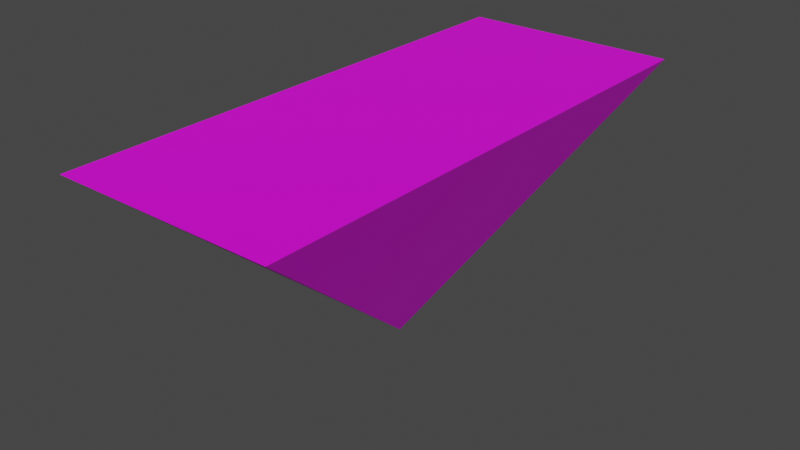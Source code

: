 # Source: environment.blend  (saved by Blender 2.90.8; exported with 4.5.12 LTS)
import bpy
from mathutils import Matrix  # noqa: F401  (used for matrix-valued properties, if any)

bpy.ops.wm.read_factory_settings(use_empty=True)
scene = bpy.context.scene
scene.name = 'Scene'

# ---- collections
col_collection = bpy.data.collections.new('Collection'); scene.collection.children.link(col_collection)

# ---- images (referenced by path relative to the original .blend; pixels are not part of the script)
import os
ASSET_DIR = os.environ.get("B2B_ASSET_DIR", "")  # directory of the original .blend (textures are referenced by path, not embedded)
HERE = os.path.dirname(os.path.abspath(__file__))  # packed textures are extracted next to this script under _unpacked/

def load_image(name, relpath, width, height, colorspace="sRGB"):
    """Load a texture the original file referenced (path relative to the .blend, or extracted next to this script)."""
    p = next((c for c in (os.path.join(HERE, relpath), os.path.join(ASSET_DIR, relpath)) if relpath and os.path.exists(c)), "")
    if p:
        img = bpy.data.images.load(p, check_existing=True)
        img.name = name
    else:  # same state as the original file: an image datablock whose file is absent (Cycles renders it pink)
        img = bpy.data.images.new(name, width, height)
        img.source = "FILE"
        img.filepath = "//" + (relpath or name)
    img.colorspace_settings.name = colorspace
    return img
img_hungrytexture_png = load_image('hungryTexture.png', 'hungryTexture.png', 1024, 1024, 'sRGB')

# ---- materials (node trees are filled in below, after node groups)
mat_material_001 = bpy.data.materials.new('Material.001')
mat_material_001.use_transparent_shadow = False

# ---- material node trees
mat_material_001.use_nodes = True; mat_material_001.node_tree.nodes.clear()
_N = mat_material_001.node_tree.nodes; _L = mat_material_001.node_tree.links
n0 = _N.new('ShaderNodeBsdfPrincipled'); n0.name = 'Principled BSDF'; n0.location = (10, 300)
n0.distribution = 'GGX'
n0.subsurface_method = 'BURLEY'
n0.inputs[3].default_value = 1.45
n0.inputs[27].default_value = (0.0, 0.0, 0.0, 1.0)
n0.inputs[28].default_value = 1.0
n1 = _N.new('ShaderNodeOutputMaterial'); n1.name = 'Material Output'; n1.location = (300, 300)
n2 = _N.new('ShaderNodeTexImage'); n2.name = 'Image Texture'; n2.location = (-280, 270)
n2.image = img_hungrytexture_png
_L.new(n0.outputs[0], n1.inputs[0])
_L.new(n2.outputs[0], n0.inputs[0])
n1.is_active_output = True

# ---- world
world_world = bpy.data.worlds.new('World'); scene.world = world_world
world_world.use_nodes = True; world_world.node_tree.nodes.clear()
_N = world_world.node_tree.nodes; _L = world_world.node_tree.links
n0 = _N.new('ShaderNodeOutputWorld'); n0.name = 'World Output'; n0.location = (300, 300)
n1 = _N.new('ShaderNodeBackground'); n1.name = 'Background'; n1.location = (10, 300)
n1.inputs[0].default_value = (0.05088, 0.05088, 0.05088, 1.0)
_L.new(n1.outputs[0], n0.inputs[0])
n0.is_active_output = True
world_world.color = (0.05088, 0.05088, 0.05088)
world_world.use_sun_shadow = False
world_world.sun_shadow_jitter_overblur = 0.0

# ---- meshes
me_cone_001 = bpy.data.meshes.new('Cone.001')
me_cone_001.from_pydata([(0.0, -2.615e-08, 1.0), (-1.0, 2.412, -1.014), (1.0, 2.412, -1.014), (-1.0, -2.412, -1.014), (1.0, -2.412, -1.014), (-1.0, 2.98e-08, -1.014), (-0.7143, 2.412, -1.014), (-0.4286, 2.412, -1.014), (-0.1429, 2.412, -1.014), (0.1429, 2.412, -1.014), (0.4286, 2.412, -1.014), (0.7143, 2.412, -1.014), (-1.0, -1.723, -1.014), (-1.0, -1.034, -1.014), (-1.0, -0.3446, -1.014), (-1.0, 0.3446, -1.014), (-1.0, 1.034, -1.014), (-1.0, 1.723, -1.014), (0.7143, -2.412, -1.014), (0.4286, -2.412, -1.014), (0.1429, -2.412, -1.014), (-0.1429, -2.412, -1.014), (-0.4286, -2.412, -1.014), (-0.7143, -2.412, -1.014), (1.0, 1.723, -1.014), (1.0, 1.034, -1.014), (1.0, 0.3446, -1.014), (1.0, -0.3446, -1.014), (1.0, -1.034, -1.014), (1.0, -1.723, -1.014), (0.7143, 0.6892, -1.014), (0.4286, 0.6892, -1.014), (0.1429, 0.6892, -1.014), (-0.1429, 0.6892, -1.014), (-0.4286, 0.6892, -1.014), (-0.7143, 0.6892, -1.014), (-0.7143, 1.723, -1.014), (-0.7143, 1.034, -1.014), (-0.7143, 0.3446, -1.014), (-0.7143, -0.3446, -1.014), (-0.7143, -1.034, -1.014), (-0.7143, -1.723, -1.014), (-0.4286, 1.723, -1.014), (-0.4286, 1.034, -1.014), (-0.4286, 0.3446, -1.014), (-0.4286, -0.3446, -1.014), (-0.4286, -1.034, -1.014), (-0.4286, -1.723, -1.014), (-0.1429, 1.723, -1.014), (-0.1429, 1.034, -1.014), (-0.1429, 0.3446, -1.014), (-0.1429, -0.3446, -1.014), (-0.1429, -1.034, -1.014), (-0.1429, -1.723, -1.014), (0.1429, 1.723, -1.014), (0.1429, 1.034, -1.014), (0.1429, 0.3446, -1.014), (0.1429, -0.3446, -1.014), (0.1429, -1.034, -1.014), (0.1429, -1.723, -1.014), (0.4286, 1.723, -1.014), (0.4286, 1.034, -1.014), (0.4286, 0.3446, -1.014), (0.4286, -0.3446, -1.014), (0.4286, -1.034, -1.014), (0.4286, -1.723, -1.014), (0.7143, 1.723, -1.014), (0.7143, 1.034, -1.014), (0.7143, 0.3446, -1.014), (0.7143, -0.3446, -1.014), (0.7143, -1.034, -1.014), (0.7143, -1.723, -1.014), (-1.0, 0.6892, -1.014), (-1.0, 1.378, -1.014), (0.7143, 2.068, -1.014), (1.0, 1.378, -1.014), (1.0, 0.6892, -1.014), (-0.7143, 1.378, -1.014), (-0.4286, 1.378, -1.014), (-0.1429, 1.378, -1.014), (0.1429, 1.378, -1.014), (0.4286, 1.378, -1.014), (0.7143, 1.378, -1.014), (0.4286, 2.068, -1.014), (0.1429, 2.068, -1.014), (-0.1429, 2.068, -1.014), (-0.4286, 2.068, -1.014), (-0.7143, 2.068, -1.014), (1.0, 2.068, -1.014), (-1.0, 2.068, -1.014), (1.0, -2.98e-08, -1.014), (-0.7143, -2.98e-08, -1.014), (-0.4286, -2.98e-08, -1.014), (-0.1429, -2.98e-08, -1.014), (0.1429, -2.98e-08, -1.014), (0.4286, -2.98e-08, -1.014), (0.7143, -2.98e-08, -1.014), (-1.0, -0.6892, -1.014), (1.0, -0.6892, -1.014), (-0.7143, -0.6892, -1.014), (-0.4286, -0.6892, -1.014), (-0.1429, -0.6892, -1.014), (0.1429, -0.6892, -1.014), (0.4286, -0.6892, -1.014), (0.7143, -0.6892, -1.014), (-1.0, -1.383, -1.014), (1.0, -1.383, -1.014), (-0.7143, -1.383, -1.014), (-0.4286, -1.383, -1.014), (-0.1429, -1.383, -1.014), (0.1429, -1.383, -1.014), (0.4286, -1.383, -1.014), (0.7143, -1.383, -1.014), (1.0, -2.068, -1.014), (-1.0, -2.068, -1.014), (-0.7143, -2.068, -1.014), (-0.4286, -2.068, -1.014), (-0.1429, -2.068, -1.014), (0.1429, -2.068, -1.014), (0.4286, -2.068, -1.014), (0.7143, -2.068, -1.014)], [], [(113, 18, 120), (1, 89, 17, 73, 16, 72, 15, 5, 14, 97, 13, 105, 12, 114, 3, 0), (91, 45, 39), (40, 100, 46), (41, 116, 115), (25, 30, 67), (55, 33, 49), (49, 34, 43), (26, 96, 68), (62, 94, 56), (50, 92, 44), (67, 31, 61), (61, 32, 55), (37, 72, 16), (68, 95, 62), (56, 93, 50), (38, 5, 15), (115, 3, 114), (38, 92, 91), (117, 22, 116), (118, 21, 117), (119, 20, 118), (120, 19, 119), (87, 17, 89), (77, 16, 73), (35, 15, 72), (91, 14, 5), (99, 13, 97), (107, 12, 105), (35, 44, 38), (11, 83, 10), (10, 84, 9), (87, 42, 36), (77, 42, 78), (0, 2, 1), (85, 42, 86), (79, 43, 78), (33, 44, 34), (93, 45, 92), (101, 46, 100), (109, 47, 108), (84, 48, 85), (80, 49, 79), (32, 50, 33), (94, 51, 93), (101, 58, 52), (110, 53, 109), (83, 54, 84), (81, 55, 80), (31, 56, 32), (95, 57, 94), (102, 64, 58), (111, 59, 110), (74, 60, 83), (82, 61, 81), (30, 62, 31), (96, 63, 95), (104, 64, 103), (112, 65, 111), (88, 66, 74), (75, 67, 82), (76, 68, 30), (90, 69, 96), (98, 70, 104), (106, 71, 112), (24, 82, 66), (66, 81, 60), (60, 80, 54), (54, 79, 48), (48, 78, 42), (6, 86, 87), (77, 43, 37), (2, 74, 11), (9, 85, 8), (8, 86, 7), (37, 34, 35), (6, 89, 1), (47, 107, 108), (36, 73, 17), (99, 45, 100), (4, 2, 0), (3, 4, 0), (27, 104, 69), (69, 103, 63), (63, 102, 57), (57, 101, 51), (51, 100, 45), (39, 97, 14), (108, 40, 46), (28, 112, 70), (70, 111, 64), (64, 110, 58), (58, 109, 52), (52, 108, 46), (40, 105, 13), (71, 119, 65), (65, 118, 59), (59, 117, 53), (53, 116, 47), (41, 114, 12), (115, 22, 23), (29, 120, 71), (113, 4, 18), (91, 92, 45), (40, 99, 100), (41, 47, 116), (25, 76, 30), (55, 32, 33), (49, 33, 34), (26, 90, 96), (62, 95, 94), (50, 93, 92), (67, 30, 31), (61, 31, 32), (37, 35, 72), (68, 96, 95), (56, 94, 93), (38, 91, 5), (115, 23, 3), (38, 44, 92), (117, 21, 22), (118, 20, 21), (119, 19, 20), (120, 18, 19), (87, 36, 17), (77, 37, 16), (35, 38, 15), (91, 39, 14), (99, 40, 13), (107, 41, 12), (35, 34, 44), (11, 74, 83), (10, 83, 84), (87, 86, 42), (77, 36, 42), (85, 48, 42), (79, 49, 43), (33, 50, 44), (93, 51, 45), (101, 52, 46), (109, 53, 47), (84, 54, 48), (80, 55, 49), (32, 56, 50), (94, 57, 51), (101, 102, 58), (110, 59, 53), (83, 60, 54), (81, 61, 55), (31, 62, 56), (95, 63, 57), (102, 103, 64), (111, 65, 59), (74, 66, 60), (82, 67, 61), (30, 68, 62), (96, 69, 63), (104, 70, 64), (112, 71, 65), (88, 24, 66), (75, 25, 67), (76, 26, 68), (90, 27, 69), (98, 28, 70), (106, 29, 71), (24, 75, 82), (66, 82, 81), (60, 81, 80), (54, 80, 79), (48, 79, 78), (6, 7, 86), (77, 78, 43), (2, 88, 74), (9, 84, 85), (8, 85, 86), (37, 43, 34), (6, 87, 89), (47, 41, 107), (36, 77, 73), (99, 39, 45), (27, 98, 104), (69, 104, 103), (63, 103, 102), (57, 102, 101), (51, 101, 100), (39, 99, 97), (108, 107, 40), (28, 106, 112), (70, 112, 111), (64, 111, 110), (58, 110, 109), (52, 109, 108), (40, 107, 105), (71, 120, 119), (65, 119, 118), (59, 118, 117), (53, 117, 116), (41, 115, 114), (115, 116, 22), (29, 113, 120)])
_uv = me_cone_001.uv_layers.new(name='UVMap')
_uv.uv.foreach_set('vector', [0.2388, 0.2772, 0.21, 0.2984, 0.21, 0.2772, 0.5193, 0.9901, 0.4825, 0.9901, 0.4456, 0.9901, 0.4087, 0.9901, 0.3718, 0.9901, 0.3349, 0.9901, 0.298, 0.9901, 0.2612, 0.9901, 0.2243, 0.9901, 0.1874, 0.9901, 0.1505, 0.9901, 0.1131, 0.9901, 0.07676, 0.9901, 0.03987, 0.9901, 0.002993, 0.9901, 0.2612, 0.8053, 0.06634, 0.15, 0.09508, 0.1712, 0.06634, 0.1712, 0.06634, 0.2136, 0.09508, 0.1924, 0.09508, 0.2136, 0.06634, 0.256, 0.09508, 0.2772, 0.06634, 0.2772, 0.2388, 0.08635, 0.21, 0.1076, 0.21, 0.08635, 0.1526, 0.08635, 0.1238, 0.1076, 0.1238, 0.08635, 0.1238, 0.08635, 0.09508, 0.1076, 0.09508, 0.08635, 0.2388, 0.1288, 0.21, 0.15, 0.21, 0.1288, 0.1813, 0.1288, 0.1526, 0.15, 0.1526, 0.1288, 0.1238, 0.1288, 0.09508, 0.15, 0.09508, 0.1288, 0.21, 0.08635, 0.1813, 0.1076, 0.1813, 0.08635, 0.1813, 0.08635, 0.1526, 0.1076, 0.1526, 0.08635, 0.06634, 0.08635, 0.0376, 0.1076, 0.0376, 0.08635, 0.21, 0.1288, 0.1813, 0.15, 0.1813, 0.1288, 0.1526, 0.1288, 0.1238, 0.15, 0.1238, 0.1288, 0.06634, 0.1288, 0.0376, 0.15, 0.0376, 0.1288, 0.06634, 0.2772, 0.0376, 0.2984, 0.0376, 0.2772, 0.06634, 0.1288, 0.09508, 0.15, 0.06634, 0.15, 0.1238, 0.2772, 0.09508, 0.2984, 0.09508, 0.2772, 0.1526, 0.2772, 0.1238, 0.2984, 0.1238, 0.2772, 0.1813, 0.2772, 0.1526, 0.2984, 0.1526, 0.2772, 0.21, 0.2772, 0.1813, 0.2984, 0.1813, 0.2772, 0.06634, 0.02272, 0.0376, 0.04393, 0.0376, 0.02272, 0.06634, 0.06514, 0.0376, 0.08635, 0.0376, 0.06514, 0.06634, 0.1076, 0.0376, 0.1288, 0.0376, 0.1076, 0.06634, 0.15, 0.0376, 0.1712, 0.0376, 0.15, 0.06634, 0.1924, 0.0376, 0.2136, 0.0376, 0.1924, 0.06634, 0.2351, 0.0376, 0.256, 0.0376, 0.2351, 0.06634, 0.1076, 0.09508, 0.1288, 0.06634, 0.1288, 0.21, 0.00151, 0.1813, 0.02272, 0.1813, 0.00151, 0.1813, 0.00151, 0.1526, 0.02272, 0.1526, 0.00151, 0.06634, 0.02272, 0.09508, 0.04393, 0.06634, 0.04393, 0.06634, 0.06514, 0.09508, 0.04393, 0.09508, 0.06514, 0.152, 0.8069, 0.2842, 0.9895, 0.00227, 0.9895, 0.1238, 0.02272, 0.09508, 0.04393, 0.09508, 0.02272, 0.1238, 0.06514, 0.09508, 0.08635, 0.09508, 0.06514, 0.1238, 0.1076, 0.09508, 0.1288, 0.09508, 0.1076, 0.1238, 0.15, 0.09508, 0.1712, 0.09508, 0.15, 0.1238, 0.1924, 0.09508, 0.2136, 0.09508, 0.1924, 0.1238, 0.2351, 0.09508, 0.256, 0.09508, 0.2351, 0.1526, 0.02272, 0.1238, 0.04393, 0.1238, 0.02272, 0.1526, 0.06514, 0.1238, 0.08635, 0.1238, 0.06514, 0.1526, 0.1076, 0.1238, 0.1288, 0.1238, 0.1076, 0.1526, 0.15, 0.1238, 0.1712, 0.1238, 0.15, 0.1238, 0.1924, 0.1526, 0.2136, 0.1238, 0.2136, 0.1526, 0.2351, 0.1238, 0.256, 0.1238, 0.2351, 0.1813, 0.02272, 0.1526, 0.04393, 0.1526, 0.02272, 0.1813, 0.06514, 0.1526, 0.08635, 0.1526, 0.06514, 0.1813, 0.1076, 0.1526, 0.1288, 0.1526, 0.1076, 0.1813, 0.15, 0.1526, 0.1712, 0.1526, 0.15, 0.1526, 0.1924, 0.1813, 0.2136, 0.1526, 0.2136, 0.1813, 0.2351, 0.1526, 0.256, 0.1526, 0.2351, 0.21, 0.02272, 0.1813, 0.04393, 0.1813, 0.02272, 0.21, 0.06514, 0.1813, 0.08635, 0.1813, 0.06514, 0.21, 0.1076, 0.1813, 0.1288, 0.1813, 0.1076, 0.21, 0.15, 0.1813, 0.1712, 0.1813, 0.15, 0.21, 0.1924, 0.1813, 0.2136, 0.1813, 0.1924, 0.21, 0.2351, 0.1813, 0.256, 0.1813, 0.2351, 0.2388, 0.02272, 0.21, 0.04393, 0.21, 0.02272, 0.2388, 0.06514, 0.21, 0.08635, 0.21, 0.06514, 0.2388, 0.1076, 0.21, 0.1288, 0.21, 0.1076, 0.2388, 0.15, 0.21, 0.1712, 0.21, 0.15, 0.2388, 0.1924, 0.21, 0.2136, 0.21, 0.1924, 0.2388, 0.2351, 0.21, 0.256, 0.21, 0.2351, 0.2388, 0.04393, 0.21, 0.06514, 0.21, 0.04393, 0.21, 0.04393, 0.1813, 0.06514, 0.1813, 0.04393, 0.1813, 0.04393, 0.1526, 0.06514, 0.1526, 0.04393, 0.1526, 0.04393, 0.1238, 0.06514, 0.1238, 0.04393, 0.1238, 0.04393, 0.09508, 0.06514, 0.09508, 0.04393, 0.06634, 0.00151, 0.09508, 0.02272, 0.06634, 0.02272, 0.06634, 0.06514, 0.09508, 0.08635, 0.06634, 0.08635, 0.2388, 0.00151, 0.21, 0.02272, 0.21, 0.00151, 0.1526, 0.00151, 0.1238, 0.02272, 0.1238, 0.00151, 0.1238, 0.00151, 0.09508, 0.02272, 0.09508, 0.00151, 0.06634, 0.08635, 0.09508, 0.1076, 0.06634, 0.1076, 0.06634, 0.00151, 0.0376, 0.02272, 0.0376, 0.00151, 0.09508, 0.256, 0.06634, 0.2351, 0.09508, 0.2351, 0.06634, 0.04393, 0.0376, 0.06514, 0.0376, 0.04393, 0.06634, 0.1924, 0.09508, 0.1712, 0.09508, 0.1924, 0.5237, 0.99, -0.000131, 0.99, 0.2618, 0.8052, 0.2455, 0.9907, 0.0004911, 0.9907, 0.128, 0.8086, 0.2388, 0.1712, 0.21, 0.1924, 0.21, 0.1712, 0.21, 0.1712, 0.1813, 0.1924, 0.1813, 0.1712, 0.1813, 0.1712, 0.1526, 0.1924, 0.1526, 0.1712, 0.1526, 0.1712, 0.1238, 0.1924, 0.1238, 0.1712, 0.1238, 0.1712, 0.09508, 0.1924, 0.09508, 0.1712, 0.06634, 0.1712, 0.0376, 0.1924, 0.0376, 0.1712, 0.09508, 0.2351, 0.06634, 0.2136, 0.09508, 0.2136, 0.2388, 0.2136, 0.21, 0.2351, 0.21, 0.2136, 0.21, 0.2136, 0.1813, 0.2351, 0.1813, 0.2136, 0.1813, 0.2136, 0.1526, 0.2351, 0.1526, 0.2136, 0.1526, 0.2136, 0.1238, 0.2351, 0.1238, 0.2136, 0.1238, 0.2136, 0.09508, 0.2351, 0.09508, 0.2136, 0.06634, 0.2136, 0.0376, 0.2351, 0.0376, 0.2136, 0.21, 0.256, 0.1813, 0.2772, 0.1813, 0.256, 0.1813, 0.256, 0.1526, 0.2772, 0.1526, 0.256, 0.1526, 0.256, 0.1238, 0.2772, 0.1238, 0.256, 0.1238, 0.256, 0.09508, 0.2772, 0.09508, 0.256, 0.06634, 0.256, 0.0376, 0.2772, 0.0376, 0.256, 0.06634, 0.2772, 0.09508, 0.2984, 0.06634, 0.2984, 0.2388, 0.256, 0.21, 0.2772, 0.21, 0.256, 0.2388, 0.2772, 0.2388, 0.2984, 0.21, 0.2984, 0.06634, 0.15, 0.09508, 0.15, 0.09508, 0.1712, 0.06634, 0.2136, 0.06634, 0.1924, 0.09508, 0.1924, 0.06634, 0.256, 0.09508, 0.256, 0.09508, 0.2772, 0.2388, 0.08635, 0.2388, 0.1076, 0.21, 0.1076, 0.1526, 0.08635, 0.1526, 0.1076, 0.1238, 0.1076, 0.1238, 0.08635, 0.1238, 0.1076, 0.09508, 0.1076, 0.2388, 0.1288, 0.2388, 0.15, 0.21, 0.15, 0.1813, 0.1288, 0.1813, 0.15, 0.1526, 0.15, 0.1238, 0.1288, 0.1238, 0.15, 0.09508, 0.15, 0.21, 0.08635, 0.21, 0.1076, 0.1813, 0.1076, 0.1813, 0.08635, 0.1813, 0.1076, 0.1526, 0.1076, 0.06634, 0.08635, 0.06634, 0.1076, 0.0376, 0.1076, 0.21, 0.1288, 0.21, 0.15, 0.1813, 0.15, 0.1526, 0.1288, 0.1526, 0.15, 0.1238, 0.15, 0.06634, 0.1288, 0.06634, 0.15, 0.0376, 0.15, 0.06634, 0.2772, 0.06634, 0.2984, 0.0376, 0.2984, 0.06634, 0.1288, 0.09508, 0.1288, 0.09508, 0.15, 0.1238, 0.2772, 0.1238, 0.2984, 0.09508, 0.2984, 0.1526, 0.2772, 0.1526, 0.2984, 0.1238, 0.2984, 0.1813, 0.2772, 0.1813, 0.2984, 0.1526, 0.2984, 0.21, 0.2772, 0.21, 0.2984, 0.1813, 0.2984, 0.06634, 0.02272, 0.06634, 0.04393, 0.0376, 0.04393, 0.06634, 0.06514, 0.06634, 0.08635, 0.0376, 0.08635, 0.06634, 0.1076, 0.06634, 0.1288, 0.0376, 0.1288, 0.06634, 0.15, 0.06634, 0.1712, 0.0376, 0.1712, 0.06634, 0.1924, 0.06634, 0.2136, 0.0376, 0.2136, 0.06634, 0.2351, 0.06634, 0.256, 0.0376, 0.256, 0.06634, 0.1076, 0.09508, 0.1076, 0.09508, 0.1288, 0.21, 0.00151, 0.21, 0.02272, 0.1813, 0.02272, 0.1813, 0.00151, 0.1813, 0.02272, 0.1526, 0.02272, 0.06634, 0.02272, 0.09508, 0.02272, 0.09508, 0.04393, 0.06634, 0.06514, 0.06634, 0.04393, 0.09508, 0.04393, 0.1238, 0.02272, 0.1238, 0.04393, 0.09508, 0.04393, 0.1238, 0.06514, 0.1238, 0.08635, 0.09508, 0.08635, 0.1238, 0.1076, 0.1238, 0.1288, 0.09508, 0.1288, 0.1238, 0.15, 0.1238, 0.1712, 0.09508, 0.1712, 0.1238, 0.1924, 0.1238, 0.2136, 0.09508, 0.2136, 0.1238, 0.2351, 0.1238, 0.256, 0.09508, 0.256, 0.1526, 0.02272, 0.1526, 0.04393, 0.1238, 0.04393, 0.1526, 0.06514, 0.1526, 0.08635, 0.1238, 0.08635, 0.1526, 0.1076, 0.1526, 0.1288, 0.1238, 0.1288, 0.1526, 0.15, 0.1526, 0.1712, 0.1238, 0.1712, 0.1238, 0.1924, 0.1526, 0.1924, 0.1526, 0.2136, 0.1526, 0.2351, 0.1526, 0.256, 0.1238, 0.256, 0.1813, 0.02272, 0.1813, 0.04393, 0.1526, 0.04393, 0.1813, 0.06514, 0.1813, 0.08635, 0.1526, 0.08635, 0.1813, 0.1076, 0.1813, 0.1288, 0.1526, 0.1288, 0.1813, 0.15, 0.1813, 0.1712, 0.1526, 0.1712, 0.1526, 0.1924, 0.1813, 0.1924, 0.1813, 0.2136, 0.1813, 0.2351, 0.1813, 0.256, 0.1526, 0.256, 0.21, 0.02272, 0.21, 0.04393, 0.1813, 0.04393, 0.21, 0.06514, 0.21, 0.08635, 0.1813, 0.08635, 0.21, 0.1076, 0.21, 0.1288, 0.1813, 0.1288, 0.21, 0.15, 0.21, 0.1712, 0.1813, 0.1712, 0.21, 0.1924, 0.21, 0.2136, 0.1813, 0.2136, 0.21, 0.2351, 0.21, 0.256, 0.1813, 0.256, 0.2388, 0.02272, 0.2388, 0.04393, 0.21, 0.04393, 0.2388, 0.06514, 0.2388, 0.08635, 0.21, 0.08635, 0.2388, 0.1076, 0.2388, 0.1288, 0.21, 0.1288, 0.2388, 0.15, 0.2388, 0.1712, 0.21, 0.1712, 0.2388, 0.1924, 0.2388, 0.2136, 0.21, 0.2136, 0.2388, 0.2351, 0.2388, 0.256, 0.21, 0.256, 0.2388, 0.04393, 0.2388, 0.06514, 0.21, 0.06514, 0.21, 0.04393, 0.21, 0.06514, 0.1813, 0.06514, 0.1813, 0.04393, 0.1813, 0.06514, 0.1526, 0.06514, 0.1526, 0.04393, 0.1526, 0.06514, 0.1238, 0.06514, 0.1238, 0.04393, 0.1238, 0.06514, 0.09508, 0.06514, 0.06634, 0.00151, 0.09508, 0.00151, 0.09508, 0.02272, 0.06634, 0.06514, 0.09508, 0.06514, 0.09508, 0.08635, 0.2388, 0.00151, 0.2388, 0.02272, 0.21, 0.02272, 0.1526, 0.00151, 0.1526, 0.02272, 0.1238, 0.02272, 0.1238, 0.00151, 0.1238, 0.02272, 0.09508, 0.02272, 0.06634, 0.08635, 0.09508, 0.08635, 0.09508, 0.1076, 0.06634, 0.00151, 0.06634, 0.02272, 0.0376, 0.02272, 0.09508, 0.256, 0.06634, 0.256, 0.06634, 0.2351, 0.06634, 0.04393, 0.06634, 0.06514, 0.0376, 0.06514, 0.06634, 0.1924, 0.06634, 0.1712, 0.09508, 0.1712, 0.2388, 0.1712, 0.2388, 0.1924, 0.21, 0.1924, 0.21, 0.1712, 0.21, 0.1924, 0.1813, 0.1924, 0.1813, 0.1712, 0.1813, 0.1924, 0.1526, 0.1924, 0.1526, 0.1712, 0.1526, 0.1924, 0.1238, 0.1924, 0.1238, 0.1712, 0.1238, 0.1924, 0.09508, 0.1924, 0.06634, 0.1712, 0.06634, 0.1924, 0.0376, 0.1924, 0.09508, 0.2351, 0.06634, 0.2351, 0.06634, 0.2136, 0.2388, 0.2136, 0.2388, 0.2351, 0.21, 0.2351, 0.21, 0.2136, 0.21, 0.2351, 0.1813, 0.2351, 0.1813, 0.2136, 0.1813, 0.2351, 0.1526, 0.2351, 0.1526, 0.2136, 0.1526, 0.2351, 0.1238, 0.2351, 0.1238, 0.2136, 0.1238, 0.2351, 0.09508, 0.2351, 0.06634, 0.2136, 0.06634, 0.2351, 0.0376, 0.2351, 0.21, 0.256, 0.21, 0.2772, 0.1813, 0.2772, 0.1813, 0.256, 0.1813, 0.2772, 0.1526, 0.2772, 0.1526, 0.256, 0.1526, 0.2772, 0.1238, 0.2772, 0.1238, 0.256, 0.1238, 0.2772, 0.09508, 0.2772, 0.06634, 0.256, 0.06634, 0.2772, 0.0376, 0.2772, 0.06634, 0.2772, 0.09508, 0.2772, 0.09508, 0.2984, 0.2388, 0.256, 0.2388, 0.2772, 0.21, 0.2772])
me_cone_001.materials.append(mat_material_001)
me_cone_001.use_remesh_fix_poles = True
me_cone_001.use_remesh_preserve_attributes = False
me_cone_001.use_mirror_vertex_groups = False
me_cone_001.update()

# ---- objects
ob_cone = bpy.data.objects.new('Cone', me_cone_001)

# ---- transforms, parenting, visibility, modifiers, constraints
ob_cone.location = (0.0, 0.0, 0.0)
ob_cone.rotation_euler = (0.0, 3.142, 0.0)
ob_cone.lineart.crease_threshold = 0.0

# ---- collection membership
col_collection.objects.link(ob_cone)

# ---- scene / render settings (as saved in the file)
scene.frame_start = 1; scene.frame_end = 250; scene.frame_set(2)
scene.render.engine = 'BLENDER_EEVEE_NEXT'
scene.cycles.use_denoising = False
scene.cycles.samples = 128
scene.cycles.sampling_pattern = 'TABULATED_SOBOL'
scene.cycles.use_adaptive_sampling = False
scene.cycles.use_light_tree = False
scene.view_settings.view_transform = 'Filmic'
bpy.context.view_layer.update()

# ---- added for rendering (the .blend has no active camera and no usable light): camera, sun
cam_auto = bpy.data.cameras.new('AutoCamera')
cam_auto.lens = 50.0
cam_auto.sensor_width = 36.0
cam_auto.clip_end = 1000.0
ob_auto_camera = bpy.data.objects.new('AutoCamera', cam_auto)
scene.collection.objects.link(ob_auto_camera)
ob_auto_camera.location = (5.17881, -6.21457, 4.15018)
ob_auto_camera.rotation_euler = (1.09748, -7.21219e-08, 0.694738)
scene.camera = ob_auto_camera
light_auto_sun = bpy.data.lights.new('AutoSun', 'SUN')
light_auto_sun.energy = 3.0
light_auto_sun.angle = 0.0523599
ob_auto_sun = bpy.data.objects.new('AutoSun', light_auto_sun)
scene.collection.objects.link(ob_auto_sun)
ob_auto_sun.rotation_euler = (0.872665, 0.174533, 0.523599)
bpy.context.view_layer.update()
